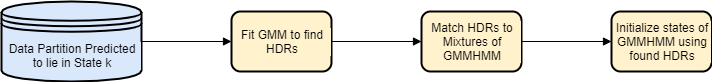

The diagram above was exported from draw.io. Its source (the exported page's mxGraphModel, read from the mxfile embedded in the PNG):
<mxGraphModel dx="1422" dy="768" grid="1" gridSize="10" guides="1" tooltips="1" connect="1" arrows="1" fold="1" page="1" pageScale="1" pageWidth="850" pageHeight="200" background="#ffffff" math="0" shadow="0">
  <root>
    <mxCell id="0" />
    <mxCell id="1" parent="0" />
    <mxCell id="2" value="Fit GMM to find HDRs" style="rounded=1;whiteSpace=wrap;html=1;labelBackgroundColor=#FFF2CC;strokeColor=#000000;strokeWidth=2;fillColor=#fff2cc;" parent="1" vertex="1">
      <mxGeometry x="300" y="70" width="100" height="60" as="geometry" />
    </mxCell>
    <mxCell id="3" value="Data Partition Predicted to lie in State k" style="shape=datastore;whiteSpace=wrap;html=1;labelBackgroundColor=#DAE8FC;strokeColor=#000000;strokeWidth=2;fillColor=#DAE8FC;" parent="1" vertex="1">
      <mxGeometry x="70" y="60" width="140" height="80" as="geometry" />
    </mxCell>
    <mxCell id="4" value="" style="endArrow=block;endFill=1;endSize=6;html=1;exitX=1;exitY=0.5;entryX=0;entryY=0.5;" parent="1" source="3" target="2" edge="1">
      <mxGeometry width="100" relative="1" as="geometry">
        <mxPoint x="210" y="100" as="sourcePoint" />
        <mxPoint x="310" y="100" as="targetPoint" />
      </mxGeometry>
    </mxCell>
    <mxCell id="5" value="" style="endArrow=block;endFill=1;endSize=6;html=1;exitX=1;exitY=0.5;entryX=0;entryY=0.5;" parent="1" edge="1">
      <mxGeometry width="100" relative="1" as="geometry">
        <mxPoint x="400" y="100" as="sourcePoint" />
        <mxPoint x="490" y="100" as="targetPoint" />
      </mxGeometry>
    </mxCell>
    <mxCell id="6" value="Match HDRs to Mixtures of GMMHMM" style="rounded=1;whiteSpace=wrap;html=1;labelBackgroundColor=#FFF2CC;strokeColor=#000000;strokeWidth=2;fillColor=#fff2cc;" parent="1" vertex="1">
      <mxGeometry x="490" y="70" width="100" height="60" as="geometry" />
    </mxCell>
    <mxCell id="7" value="" style="endArrow=block;endFill=1;endSize=6;html=1;exitX=1;exitY=0.5;entryX=0;entryY=0.5;" parent="1" edge="1">
      <mxGeometry width="100" relative="1" as="geometry">
        <mxPoint x="590" y="100" as="sourcePoint" />
        <mxPoint x="680" y="100" as="targetPoint" />
      </mxGeometry>
    </mxCell>
    <mxCell id="9" value="Initialize states of GMMHMM using found HDRs" style="rounded=1;whiteSpace=wrap;html=1;labelBackgroundColor=#FFF2CC;strokeColor=#000000;strokeWidth=2;fillColor=#fff2cc;" parent="1" vertex="1">
      <mxGeometry x="680" y="70" width="100" height="60" as="geometry" />
    </mxCell>
  </root>
</mxGraphModel>